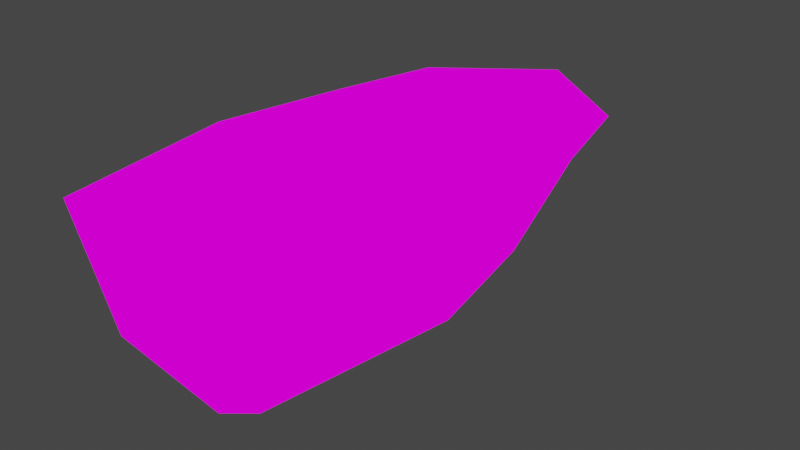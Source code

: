 # Source: boat.blend  (saved by Blender 2.83.20; exported with 4.5.12 LTS)
import bpy
from mathutils import Matrix  # noqa: F401  (used for matrix-valued properties, if any)

bpy.ops.wm.read_factory_settings(use_empty=True)
scene = bpy.context.scene
scene.name = 'Scene'

# ---- collections
col_collection = bpy.data.collections.new('Collection'); scene.collection.children.link(col_collection)

# ---- images (referenced by path relative to the original .blend; pixels are not part of the script)
import os
ASSET_DIR = os.environ.get("B2B_ASSET_DIR", "")  # directory of the original .blend (textures are referenced by path, not embedded)
HERE = os.path.dirname(os.path.abspath(__file__))  # packed textures are extracted next to this script under _unpacked/

def load_image(name, relpath, width, height, colorspace="sRGB"):
    """Load a texture the original file referenced (path relative to the .blend, or extracted next to this script)."""
    p = next((c for c in (os.path.join(HERE, relpath), os.path.join(ASSET_DIR, relpath)) if relpath and os.path.exists(c)), "")
    if p:
        img = bpy.data.images.load(p, check_existing=True)
        img.name = name
    else:  # same state as the original file: an image datablock whose file is absent (Cycles renders it pink)
        img = bpy.data.images.new(name, width, height)
        img.source = "FILE"
        img.filepath = "//" + (relpath or name)
    img.colorspace_settings.name = colorspace
    return img
img_tex_boat = load_image('tex_boat', 'textures/tex_boat.png', 1024, 1024, 'sRGB')

# ---- materials (node trees are filled in below, after node groups)
mat_material = bpy.data.materials.new('Material')
mat_material.alpha_threshold = 0.0
mat_material.use_transparent_shadow = False
mat_material.line_color = (0.0, 0.0, 0.0, 1.0)

# ---- material node trees
mat_material.use_nodes = True; mat_material.node_tree.nodes.clear()
_N = mat_material.node_tree.nodes; _L = mat_material.node_tree.links
n0 = _N.new('ShaderNodeOutputMaterial'); n0.name = 'Material Output'; n0.location = (300, 300)
n1 = _N.new('ShaderNodeEmission'); n1.name = 'Emission'; n1.location = (10, 300)
n2 = _N.new('ShaderNodeTexImage'); n2.name = 'Image Texture'; n2.location = (-280, 280)
n2.image = img_tex_boat
n2.interpolation = 'Closest'
_L.new(n1.outputs[0], n0.inputs[0])
_L.new(n2.outputs[0], n1.inputs[0])
n0.is_active_output = True

# ---- world
world_world = bpy.data.worlds.new('World'); scene.world = world_world
world_world.use_nodes = True; world_world.node_tree.nodes.clear()
_N = world_world.node_tree.nodes; _L = world_world.node_tree.links
n0 = _N.new('ShaderNodeOutputWorld'); n0.name = 'World Output'; n0.location = (300, 300)
n1 = _N.new('ShaderNodeBackground'); n1.name = 'Background'; n1.location = (10, 300)
n1.inputs[0].default_value = (0.05088, 0.05088, 0.05088, 1.0)
_L.new(n1.outputs[0], n0.inputs[0])
n0.is_active_output = True
world_world.color = (0.05088, 0.05088, 0.05088)
world_world.use_sun_shadow = False
world_world.sun_shadow_jitter_overblur = 0.0

# ---- meshes
me_cube_001 = bpy.data.meshes.new('Cube.001')
me_cube_001.from_pydata([(-0.0001803, -0.4998, -0.2233), (-0.1877, -0.5623, -0.09825), (-0.0001803, -0.1248, -0.2233), (-0.2502, -0.1248, -0.09825), (-0.3752, -0.1248, 0.1517), (0.1873, -0.5623, -0.09825), (-0.3127, -0.5623, 0.1517), (0.2498, -0.1248, -0.09825), (0.3123, -0.5623, 0.1517), (0.3748, -0.1248, 0.1517), (-0.0001803, 0.1877, -0.2233), (-0.1877, 0.1877, -0.09825), (-0.3127, 0.1877, 0.1517), (0.1873, 0.1877, -0.09825), (0.3123, 0.1877, 0.1517), (-0.0001803, 0.4377, -0.1608), (-0.1252, 0.4377, -0.03575), (-0.2502, 0.4377, 0.1517), (0.1248, 0.4377, -0.03575), (0.2498, 0.4377, 0.1517), (-0.0001803, 0.5627, -0.03575), (-0.0001803, 0.6252, 0.1517), (0.3123, -0.1248, 0.1517), (-0.3127, -0.1248, 0.1517), (0.2498, 0.1877, 0.1517), (0.1873, 0.4377, 0.1517), (-0.0001803, 0.5627, 0.1517), (-0.2502, 0.1877, 0.1517), (-0.1877, 0.4377, 0.1517), (-0.2502, -0.4998, 0.1517), (0.2498, -0.4998, 0.1517), (0.2498, -0.1248, -0.03575), (-0.2502, -0.1248, -0.03575), (0.1873, 0.1877, -0.03575), (0.1248, 0.3752, -0.03575), (-0.0001803, 0.4377, -0.03575), (-0.1877, 0.1877, -0.03575), (-0.1252, 0.3752, -0.03575), (-0.1877, -0.4998, -0.03575), (0.1873, -0.4998, -0.03575), (0.06232, -0.1248, -0.1608), (-0.06268, -0.1248, -0.1608), (0.06232, 0.1877, -0.1608), (0.06232, 0.2502, -0.09825), (-0.0001803, 0.3127, -0.09825), (-0.06268, 0.1877, -0.1608), (-0.06268, 0.2502, -0.09825), (-0.06268, -0.4373, -0.1608), (0.06232, -0.4373, -0.1608), (-0.2619, -0.02404, -0.007692), (-0.2658, -0.02404, 0.05481), (-0.2346, 0.101, -0.007692), (-0.2502, 0.101, 0.05481), (0.2615, -0.02404, -0.007692), (0.2654, -0.02404, 0.05481), (0.2342, 0.101, -0.007692), (0.2498, 0.101, 0.05481), (-0.2619, -0.3365, -0.007692), (-0.2463, -0.3365, 0.05481), (-0.2619, -0.2115, -0.007692), (-0.3127, -0.2115, 0.05481), (0.2615, -0.3365, -0.007692), (0.2576, -0.3365, 0.05481), (0.2615, -0.2115, -0.007692), (0.3123, -0.2115, 0.05481)], [], [(0, 1, 3, 2), (2, 7, 5, 0), (1, 6, 4, 3), (5, 7, 9, 8), (0, 5, 1), (4, 12, 11, 3), (2, 3, 11, 10), (9, 7, 13, 14), (7, 2, 10, 13), (12, 17, 16, 11), (14, 13, 18, 19), (10, 15, 18, 13), (10, 11, 16, 15), (15, 16, 20), (19, 18, 20, 21), (17, 21, 20, 16), (15, 20, 18), (1, 5, 8, 6), (8, 9, 22, 30), (8, 30, 29, 6), (6, 29, 23, 4), (12, 4, 23, 27), (17, 12, 27, 28), (17, 28, 26, 21), (21, 26, 25, 19), (19, 25, 24, 14), (14, 24, 22, 9), (29, 38, 32, 23), (24, 25, 34, 33), (28, 37, 35, 26), (23, 32, 36, 27), (30, 39, 38, 29), (22, 24, 33, 31), (30, 22, 31, 39), (25, 26, 35, 34), (27, 36, 37, 28), (31, 33, 42, 40), (39, 48, 47, 38), (36, 45, 46, 37), (33, 34, 43, 42), (39, 31, 40, 48), (37, 46, 44, 35), (34, 35, 44, 43), (38, 47, 41, 32), (32, 41, 45, 36), (42, 43, 44, 46, 45, 41, 47, 48, 40), (49, 50, 52, 51), (51, 52, 56, 55), (55, 56, 54, 53), (53, 54, 50, 49), (51, 55, 53, 49), (56, 52, 50, 54), (57, 58, 60, 59), (59, 60, 64, 63), (63, 64, 62, 61), (61, 62, 58, 57), (59, 63, 61, 57), (64, 60, 58, 62)])
_uv = me_cube_001.uv_layers.new(name='UVMap')
_uv.uv.foreach_set('vector', [0.4792, 0.4375, 0.5, 0.375, 0.3542, 0.3542, 0.3542, 0.4375, 0.3542, 0.4375, 0.3542, 0.5208, 0.5, 0.5, 0.4792, 0.4375, 0.8333, 0.75, 0.8333, 0.6667, 0.6667, 0.6667, 0.6667, 0.75, 0.8333, 0.75, 0.6667, 0.75, 0.6667, 0.6667, 0.8333, 0.6667, 0.5208, 0.1875, 0.5625, 0.125, 0.5625, 0.25, 0.6667, 0.6667, 0.5417, 0.6667, 0.5417, 0.75, 0.6667, 0.75, 0.3542, 0.4375, 0.3542, 0.3542, 0.2292, 0.375, 0.2292, 0.4375, 0.6667, 0.6667, 0.6667, 0.75, 0.5417, 0.75, 0.5417, 0.6667, 0.3542, 0.5208, 0.3542, 0.4375, 0.2292, 0.4375, 0.2292, 0.5, 0.5417, 0.6667, 0.4583, 0.6667, 0.4583, 0.7292, 0.5417, 0.75, 0.5417, 0.6667, 0.5417, 0.75, 0.4583, 0.7292, 0.4583, 0.6667, 0.2292, 0.4375, 0.1458, 0.4375, 0.1458, 0.4792, 0.2292, 0.5, 0.2292, 0.4375, 0.2292, 0.375, 0.1458, 0.3958, 0.1458, 0.4375, 0.1458, 0.4375, 0.1458, 0.3958, 0.08333, 0.4375, 0.8333, 0.2708, 0.8958, 0.2292, 0.8958, 0.1875, 0.8333, 0.1875, 0.8333, 0.2708, 0.8333, 0.1875, 0.8958, 0.1875, 0.8958, 0.2292, 0.1458, 0.4375, 0.08333, 0.4375, 0.1458, 0.4792, 0.5625, 0.25, 0.5625, 0.125, 0.6458, 0.08333, 0.6458, 0.2917, 0.5, 0.1042, 0.3542, 0.1042, 0.3542, 0.08333, 0.4792, 0.08333, 0.5, 0.3125, 0.4792, 0.2917, 0.4792, 0.125, 0.5, 0.1042, 0.5, 0.08333, 0.4792, 0.1042, 0.3542, 0.1042, 0.3542, 0.08333, 0.2292, 0.1042, 0.3542, 0.1042, 0.3542, 0.125, 0.2292, 0.125, 0.1458, 0.125, 0.2292, 0.125, 0.2292, 0.1458, 0.1458, 0.1458, 0.1458, 0.125, 0.1458, 0.1458, 0.0625, 0.1458, 0.0625, 0.125, 0.0625, 0.1458, 0.0625, 0.125, 0.1458, 0.125, 0.1458, 0.1458, 0.1458, 0.1458, 0.1458, 0.125, 0.2292, 0.125, 0.2292, 0.1458, 0.2292, 0.125, 0.2292, 0.1042, 0.3542, 0.1042, 0.3542, 0.125, 0.75, 0.08333, 0.8125, 0.08333, 0.8125, 0.2083, 0.75, 0.2083, 0.6667, 0.3125, 0.6667, 0.4167, 0.7292, 0.3958, 0.7292, 0.3125, 0.8333, 0.2917, 0.8958, 0.3125, 0.8958, 0.375, 0.8333, 0.375, 0.75, 0.2083, 0.8125, 0.2083, 0.8125, 0.3125, 0.75, 0.3125, 0.5208, 0.5208, 0.6042, 0.5, 0.6042, 0.375, 0.5208, 0.3542, 0.6667, 0.2083, 0.6667, 0.3125, 0.7292, 0.3125, 0.7292, 0.2083, 0.6667, 0.08333, 0.6667, 0.2083, 0.7292, 0.2083, 0.7292, 0.08333, 0.8333, 0.4375, 0.8333, 0.375, 0.8958, 0.375, 0.8958, 0.4167, 0.75, 0.3125, 0.8125, 0.3125, 0.8125, 0.3958, 0.75, 0.4167, 0.2917, 0.75, 0.1875, 0.7292, 0.1875, 0.6667, 0.2917, 0.6667, 0.6042, 0.5, 0.6458, 0.4583, 0.6458, 0.4167, 0.6042, 0.375, 0.1875, 0.5833, 0.1875, 0.625, 0.1667, 0.625, 0.125, 0.6042, 0.1875, 0.7292, 0.125, 0.7083, 0.1667, 0.6667, 0.1875, 0.6667, 0.4375, 0.7292, 0.2917, 0.75, 0.2917, 0.6667, 0.4167, 0.6667, 0.125, 0.6042, 0.1667, 0.625, 0.1458, 0.6458, 0.08333, 0.6458, 0.125, 0.7083, 0.08333, 0.6458, 0.1458, 0.6458, 0.1667, 0.6667, 0.4375, 0.5833, 0.4167, 0.625, 0.2917, 0.625, 0.2917, 0.5625, 0.2917, 0.5625, 0.2917, 0.625, 0.1875, 0.625, 0.1875, 0.5833, 0.1875, 0.6667, 0.1667, 0.6667, 0.1458, 0.6458, 0.1667, 0.625, 0.1875, 0.625, 0.2917, 0.625, 0.4167, 0.625, 0.4167, 0.6667, 0.2917, 0.6667, 0.2794, 0.8428, 0.2852, 0.8428, 0.2852, 0.8486, 0.2794, 0.8486, 0.2794, 0.8486, 0.2852, 0.8486, 0.2852, 0.8544, 0.2794, 0.8544, 0.2794, 0.8544, 0.2852, 0.8544, 0.2852, 0.8602, 0.2794, 0.8602, 0.2794, 0.8602, 0.2852, 0.8602, 0.2852, 0.8659, 0.2794, 0.8659, 0.2736, 0.8544, 0.2794, 0.8544, 0.2794, 0.8602, 0.2736, 0.8602, 0.2852, 0.8544, 0.291, 0.8544, 0.291, 0.8602, 0.2852, 0.8602, 0.2815, 0.8428, 0.2873, 0.8428, 0.2873, 0.8486, 0.2815, 0.8486, 0.2815, 0.8486, 0.2873, 0.8486, 0.2873, 0.8544, 0.2815, 0.8544, 0.2815, 0.8544, 0.2873, 0.8544, 0.2873, 0.8602, 0.2815, 0.8602, 0.2815, 0.8602, 0.2873, 0.8602, 0.2873, 0.8659, 0.2815, 0.8659, 0.2757, 0.8544, 0.2815, 0.8544, 0.2815, 0.8602, 0.2757, 0.8602, 0.2873, 0.8544, 0.293, 0.8544, 0.293, 0.8602, 0.2873, 0.8602])
me_cube_001.materials.append(mat_material)
me_cube_001.use_remesh_fix_poles = True
me_cube_001.use_remesh_preserve_attributes = False
me_cube_001.use_mirror_vertex_groups = False
me_cube_001.update()

# ---- objects
ob_boat = bpy.data.objects.new('boat', me_cube_001)

# ---- transforms, parenting, visibility, modifiers, constraints
ob_boat.location = (0.0, 0.0, 0.0)
ob_boat.lineart.crease_threshold = 0.0

# ---- collection membership
col_collection.objects.link(ob_boat)

# ---- scene / render settings (as saved in the file)
scene.frame_start = 1; scene.frame_end = 250; scene.frame_set(1)
scene.render.engine = 'BLENDER_EEVEE_NEXT'
scene.cycles.use_denoising = False
scene.cycles.samples = 128
scene.cycles.sampling_pattern = 'TABULATED_SOBOL'
scene.cycles.use_adaptive_sampling = False
scene.cycles.use_light_tree = False
scene.view_settings.view_transform = 'Filmic'
bpy.context.view_layer.update()

# ---- added for rendering (the .blend has no active camera): camera
cam_auto = bpy.data.cameras.new('AutoCamera')
cam_auto.lens = 50.0
cam_auto.sensor_width = 36.0
cam_auto.clip_end = 1000.0
ob_auto_camera = bpy.data.objects.new('AutoCamera', cam_auto)
scene.collection.objects.link(ob_auto_camera)
ob_auto_camera.location = (1.34483, -1.58257, 1.04026)
ob_auto_camera.rotation_euler = (1.09748, -7.21219e-08, 0.694738)
scene.camera = ob_auto_camera
bpy.context.view_layer.update()
